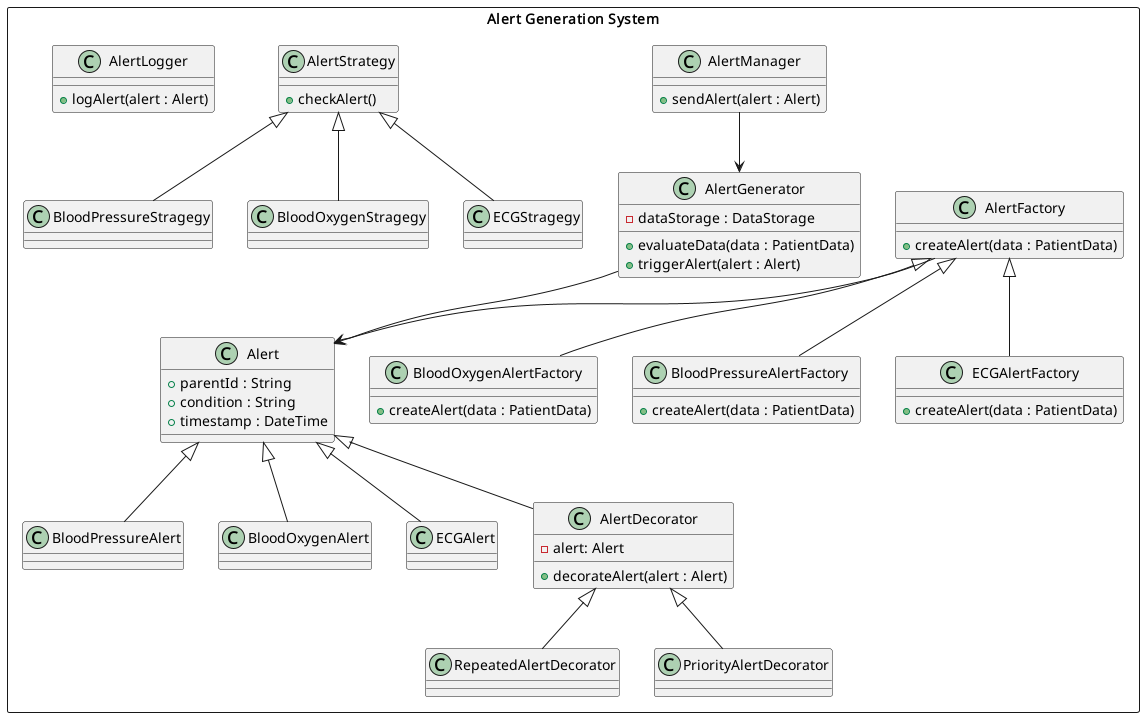

The diagram above was rendered by PlantUML. Its source (embedded in the PNG):
@startuml

rectangle "Alert Generation System" as AGS {
    class "AlertGenerator" as AG {
        -dataStorage : DataStorage
        +evaluateData(data : PatientData)
        +triggerAlert(alert : Alert)
    }

    AG --> A

    class "Alert" as A {
        +parentId : String
        +condition : String
        +timestamp : DateTime
    }

    class "BloodPressureAlert" as BPA {

    }

    A <|-- BPA

    class "BloodOxygenAlert" as BOA {

    }

    A <|-- BOA

    class "ECGAlert" as ECGA {

    }

    A <|-- ECGA

    class "AlertFactory" as AF {
        +createAlert(data : PatientData)
    }

    AF --> A

    class "BloodOxygenAlertFactory" as BOAF {
        +createAlert(data : PatientData)
    }

    AF <|-- BOAF

    class "BloodPressureAlertFactory" as BPAF {
        +createAlert(data : PatientData)
    }

    AF <|-- BPAF

    class "ECGAlertFactory" as ECGAF {
        +createAlert(data : PatientData)
    }

    AF <|-- ECGAF

    class "AlertManager" as AM {
        +sendAlert(alert : Alert)
    }

    AM --> AG

    class "AlertStrategy" as AS {
        +checkAlert()
    }

    class "BloodPressureStragegy" as BPS {

    }

    AS <|-- BPS

    class "BloodOxygenStragegy" as BOS {

    }

    AS <|-- BOS

    class "ECGStragegy" as ECGS {

    }

    AS <|-- ECGS

    class "AlertDecorator" as AD {
        -alert: Alert
        +decorateAlert(alert : Alert)
    }

    A <|-- AD

    class "RepeatedAlertDecorator" as RAD {
        'Checks and re-checks alert conditions over a set interval.
    }

    AD <|-- RAD

    class "PriorityAlertDecorator" as PAD {
        'Adds prioritization tagging to alerts needing urgent attention.
    }

    AD <|-- PAD

    class "AlertLogger" as AL {
        +logAlert(alert : Alert)
    }
}

@enduml